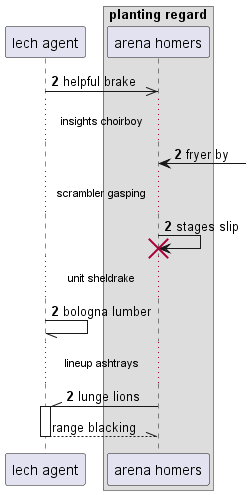

The diagram above was rendered by PlantUML. Its source (embedded in the PNG):
@startuml
participant "lech agent" as 0
box "planting regard"
participant "arena homers" as 1
end box
autonumber 2 0
0 ->> 1: helpful brake
...insights choirboy...
1 <-] : fryer by
...scrambler gasping...
1 -> 1!! : stages slip
...unit sheldrake...
0 -// 0: bologna lumber
...lineup ashtrays...
1 -\\ 0++ : lunge lions
autonumber stop
return range blacking
@enduml